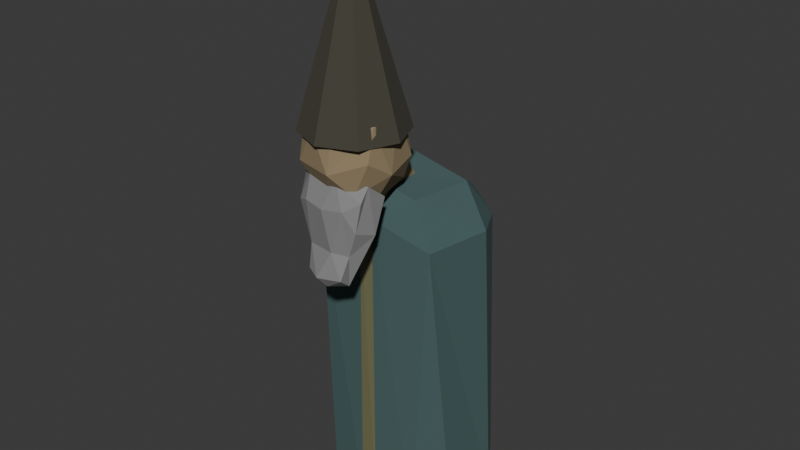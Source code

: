 # Source: alchemist2.blend  (saved by Blender 4.2.66; exported with 4.5.12 LTS)
import bpy
from mathutils import Matrix  # noqa: F401  (used for matrix-valued properties, if any)

bpy.ops.wm.read_factory_settings(use_empty=True)
scene = bpy.context.scene
scene.name = 'Scene'

# ---- collections
col_collection = bpy.data.collections.new('Collection'); scene.collection.children.link(col_collection)

# ---- materials (node trees are filled in below, after node groups)
mat_material_001 = bpy.data.materials.new('Material.001')
mat_hat = bpy.data.materials.new('hat')
mat_beard = bpy.data.materials.new('beard')
mat_robe = bpy.data.materials.new('robe')
mat_shirt = bpy.data.materials.new('shirt')

# ---- material node trees
mat_material_001.use_nodes = True; mat_material_001.node_tree.nodes.clear()
_N = mat_material_001.node_tree.nodes; _L = mat_material_001.node_tree.links
n0 = _N.new('ShaderNodeBsdfPrincipled'); n0.name = 'Principled BSDF'; n0.location = (10, 300)
n0.inputs[0].default_value = (0.2825, 0.2146, 0.1216, 1.0)
n0.inputs[2].default_value = 1.0
n1 = _N.new('ShaderNodeOutputMaterial'); n1.name = 'Material Output'; n1.location = (300, 300)
_L.new(n0.outputs[0], n1.inputs[0])
n1.is_active_output = True
mat_hat.use_nodes = True; mat_hat.node_tree.nodes.clear()
_N = mat_hat.node_tree.nodes; _L = mat_hat.node_tree.links
n0 = _N.new('ShaderNodeBsdfPrincipled'); n0.name = 'Principled BSDF'; n0.location = (10, 300)
n0.inputs[0].default_value = (0.05953, 0.05664, 0.03926, 1.0)
n0.inputs[2].default_value = 1.0
n1 = _N.new('ShaderNodeOutputMaterial'); n1.name = 'Material Output'; n1.location = (300, 300)
_L.new(n0.outputs[0], n1.inputs[0])
n1.is_active_output = True
mat_beard.use_nodes = True; mat_beard.node_tree.nodes.clear()
_N = mat_beard.node_tree.nodes; _L = mat_beard.node_tree.links
n0 = _N.new('ShaderNodeBsdfPrincipled'); n0.name = 'Principled BSDF'; n0.location = (10, 300)
n0.inputs[0].default_value = (0.2471, 0.2471, 0.2471, 1.0)
n0.inputs[2].default_value = 1.0
n1 = _N.new('ShaderNodeOutputMaterial'); n1.name = 'Material Output'; n1.location = (300, 300)
_L.new(n0.outputs[0], n1.inputs[0])
n1.is_active_output = True
mat_robe.use_nodes = True; mat_robe.node_tree.nodes.clear()
_N = mat_robe.node_tree.nodes; _L = mat_robe.node_tree.links
n0 = _N.new('ShaderNodeBsdfPrincipled'); n0.name = 'Principled BSDF'; n0.location = (10, 300)
n0.inputs[0].default_value = (0.06258, 0.117, 0.1164, 1.0)
n0.inputs[2].default_value = 1.0
n1 = _N.new('ShaderNodeOutputMaterial'); n1.name = 'Material Output'; n1.location = (300, 300)
_L.new(n0.outputs[0], n1.inputs[0])
n1.is_active_output = True
mat_shirt.use_nodes = True; mat_shirt.node_tree.nodes.clear()
_N = mat_shirt.node_tree.nodes; _L = mat_shirt.node_tree.links
n0 = _N.new('ShaderNodeBsdfPrincipled'); n0.name = 'Principled BSDF'; n0.location = (10, 300)
n0.inputs[0].default_value = (0.1773, 0.1756, 0.08891, 1.0)
n1 = _N.new('ShaderNodeOutputMaterial'); n1.name = 'Material Output'; n1.location = (300, 300)
_L.new(n0.outputs[0], n1.inputs[0])
n1.is_active_output = True

# ---- world
world_world = bpy.data.worlds.new('World'); scene.world = world_world
world_world.use_nodes = True; world_world.node_tree.nodes.clear()
_N = world_world.node_tree.nodes; _L = world_world.node_tree.links
n0 = _N.new('ShaderNodeOutputWorld'); n0.name = 'World Output'; n0.location = (300, 300)
n1 = _N.new('ShaderNodeBackground'); n1.name = 'Background'; n1.location = (10, 300)
n1.inputs[0].default_value = (0.05088, 0.05088, 0.05088, 1.0)
_L.new(n1.outputs[0], n0.inputs[0])
n0.is_active_output = True
world_world.color = (0.05088, 0.05088, 0.05088)
world_world.sun_shadow_jitter_overblur = 0.0

# ---- meshes
me_cube_001 = bpy.data.meshes.new('Cube.001')
me_cube_001.from_pydata([(-0.0984, -0.0984, 1.261), (-0.0984, -0.0984, 1.491), (-0.0984, 0.0984, 1.261), (-0.0984, 0.0984, 1.491), (-0.1128, 0.05838, 1.244), (-0.12, 3.492e-10, 1.236), (-0.1128, -0.05838, 1.244), (-0.1128, -0.1128, 1.308), (-0.12, -0.12, 1.376), (-0.1128, -0.1128, 1.444), (-0.1128, -0.05838, 1.508), (-0.12, 0.0, 1.516), (-0.1128, 0.05838, 1.508), (-0.1128, 0.1128, 1.444), (-0.12, 0.12, 1.376), (-0.1128, 0.1128, 1.308), (-0.05838, 0.1128, 1.244), (-0.05838, 0.1128, 1.508), (3.725e-09, 0.12, 1.516), (-0.05838, -0.1128, 1.244), (3.725e-09, -0.12, 1.236), (3.725e-09, -0.12, 1.516), (-0.05838, -0.1128, 1.508), (-0.1435, -0.06222, 1.304), (-0.1539, -0.06556, 1.376), (-0.1435, -0.06222, 1.449), (-0.1539, -2.095e-09, 1.3), (-0.1652, -3.842e-09, 1.376), (-0.1539, -2.91e-09, 1.453), (-0.1435, 0.06222, 1.304), (-0.1539, 0.06556, 1.376), (-0.1435, 0.06222, 1.449), (-0.06222, 0.1435, 1.304), (-0.06556, 0.1539, 1.376), (-0.06222, 0.1435, 1.449), (3.725e-09, 0.1539, 1.3), (3.725e-09, 0.1652, 1.376), (3.725e-09, 0.1539, 1.453), (3.725e-09, -0.1539, 1.3), (3.725e-09, -0.1652, 1.376), (3.725e-09, -0.1539, 1.453), (-0.06222, -0.1435, 1.304), (-0.06556, -0.1539, 1.376), (-0.06222, -0.1435, 1.449), (-0.06222, 0.06222, 1.209), (3.725e-09, 0.06556, 1.196), (-0.06556, 3.958e-09, 1.196), (-0.06222, -0.06222, 1.209), (3.725e-09, -0.06556, 1.196), (3.725e-09, 0.06556, 1.556), (-0.06222, 0.06222, 1.544), (3.725e-09, 1.164e-10, 1.569), (-0.06556, 2.328e-10, 1.556), (3.725e-09, -0.06556, 1.556), (-0.06222, -0.06222, 1.544), (0.0984, -0.0984, 1.261), (0.0984, -0.0984, 1.491), (0.0984, 0.0984, 1.261), (0.0984, 0.0984, 1.491), (0.1128, 0.05838, 1.244), (0.12, 3.492e-10, 1.236), (0.1128, -0.05838, 1.244), (0.1128, -0.1128, 1.308), (0.12, -0.12, 1.376), (0.1128, -0.1128, 1.444), (0.1128, -0.05838, 1.508), (0.12, 0.0, 1.516), (0.1128, 0.05838, 1.508), (0.1128, 0.1128, 1.444), (0.12, 0.12, 1.376), (0.1128, 0.1128, 1.308), (0.05838, 0.1128, 1.244), (0.05838, 0.1128, 1.508), (0.05838, -0.1128, 1.244), (0.05838, -0.1128, 1.508), (0.1435, -0.06222, 1.304), (0.1539, -0.06556, 1.376), (0.1435, -0.06222, 1.449), (0.1539, -2.095e-09, 1.3), (0.1652, -3.842e-09, 1.376), (0.1539, -2.91e-09, 1.453), (0.1435, 0.06222, 1.304), (0.1539, 0.06556, 1.376), (0.1435, 0.06222, 1.449), (0.06222, 0.1435, 1.304), (0.06556, 0.1539, 1.376), (0.06222, 0.1435, 1.449), (0.06222, -0.1435, 1.304), (0.06556, -0.1539, 1.376), (0.06222, -0.1435, 1.449), (0.06222, 0.06222, 1.209), (0.06556, 3.958e-09, 1.196), (0.06222, -0.06222, 1.209), (0.06222, 0.06222, 1.544), (0.06556, 2.328e-10, 1.556), (0.06222, -0.06222, 1.544), (3.725e-09, 0.0, 1.189), (-0.05838, 0.1668, 1.198), (-0.06222, 0.1975, 1.257), (3.725e-09, 0.2079, 1.253), (-0.06222, 0.1163, 1.162), (3.725e-09, 0.1196, 1.15), (0.05838, 0.1668, 1.198), (0.06222, 0.1975, 1.257), (0.06222, 0.1163, 1.162), (4.004e-09, 0.2063, 1.115), (-0.05838, 0.2059, 1.126), (-0.06222, 0.2666, 1.153), (4.004e-09, 0.2724, 1.144), (-0.06222, 0.144, 1.129), (4.004e-09, 0.1391, 1.118), (0.05838, 0.2059, 1.126), (0.06222, 0.2666, 1.153), (0.06222, 0.144, 1.129)], [], [(23, 24, 27, 26), (24, 25, 28, 27), (26, 27, 30, 29), (27, 28, 31, 30), (0, 7, 23, 6), (7, 8, 24, 23), (8, 9, 25, 24), (9, 1, 10, 25), (25, 10, 11, 28), (28, 11, 12, 31), (31, 12, 3, 13), (30, 31, 13, 14), (29, 30, 14, 15), (4, 29, 15, 2), (5, 26, 29, 4), (6, 23, 26, 5), (32, 33, 36, 35), (33, 34, 37, 36), (2, 15, 32, 16), (15, 14, 33, 32), (14, 13, 34, 33), (13, 3, 17, 34), (34, 17, 18, 37), (32, 35, 99, 98), (38, 39, 42, 41), (39, 40, 43, 42), (40, 21, 22, 43), (43, 22, 1, 9), (42, 43, 9, 8), (41, 42, 8, 7), (19, 41, 7, 0), (20, 38, 41, 19), (2, 16, 44, 4), (35, 84, 103, 99), (47, 48, 20, 19), (6, 47, 19, 0), (5, 46, 47, 6), (4, 44, 46, 5), (49, 50, 52, 51), (51, 52, 54, 53), (18, 17, 50, 49), (17, 3, 12, 50), (50, 12, 11, 52), (52, 11, 10, 54), (54, 10, 1, 22), (53, 54, 22, 21), (75, 78, 79, 76), (76, 79, 80, 77), (78, 81, 82, 79), (79, 82, 83, 80), (55, 61, 75, 62), (62, 75, 76, 63), (63, 76, 77, 64), (64, 77, 65, 56), (77, 80, 66, 65), (80, 83, 67, 66), (83, 68, 58, 67), (82, 69, 68, 83), (81, 70, 69, 82), (59, 57, 70, 81), (60, 59, 81, 78), (61, 60, 78, 75), (84, 35, 36, 85), (85, 36, 37, 86), (57, 71, 84, 70), (70, 84, 85, 69), (69, 85, 86, 68), (68, 86, 72, 58), (86, 37, 18, 72), (71, 90, 104, 102), (38, 87, 88, 39), (39, 88, 89, 40), (40, 89, 74, 21), (89, 64, 56, 74), (88, 63, 64, 89), (87, 62, 63, 88), (73, 55, 62, 87), (20, 73, 87, 38), (57, 59, 90, 71), (45, 44, 100, 101), (92, 73, 20, 48), (61, 55, 73, 92), (60, 61, 92, 91), (59, 60, 91, 90), (49, 51, 94, 93), (51, 53, 95, 94), (18, 49, 93, 72), (72, 93, 67, 58), (93, 94, 66, 67), (94, 95, 65, 66), (95, 74, 56, 65), (53, 21, 74, 95), (45, 90, 91, 96), (45, 96, 46, 44), (46, 96, 48, 47), (91, 92, 48, 96), (100, 97, 106, 109), (103, 102, 111, 112), (102, 104, 113, 111), (101, 100, 109, 110), (16, 32, 98, 97), (90, 45, 101, 104), (84, 71, 102, 103), (44, 16, 97, 100), (106, 107, 108, 105), (106, 105, 110, 109), (111, 105, 108, 112), (111, 113, 110, 105), (97, 98, 107, 106), (98, 99, 108, 107), (104, 101, 110, 113), (99, 103, 112, 108)])
_uv = me_cube_001.uv_layers.new(name='UVMap')
_uv.uv.foreach_set('vector', [0.4375, 0.0625, 0.5, 0.0625, 0.5, 0.125, 0.4375, 0.125, 0.5, 0.0625, 0.5625, 0.0625, 0.5625, 0.125, 0.5, 0.125, 0.4375, 0.125, 0.5, 0.125, 0.5, 0.1875, 0.4375, 0.1875, 0.5, 0.125, 0.5625, 0.125, 0.5625, 0.1875, 0.5, 0.1875, 0.375, 0.0, 0.4375, 0.0, 0.4375, 0.0625, 0.375, 0.0625, 0.4375, 0.0, 0.5, 0.0, 0.5, 0.0625, 0.4375, 0.0625, 0.5, 0.0, 0.5625, 0.0, 0.5625, 0.0625, 0.5, 0.0625, 0.5625, 0.0, 0.625, 0.0, 0.625, 0.0625, 0.5625, 0.0625, 0.5625, 0.0625, 0.625, 0.0625, 0.625, 0.125, 0.5625, 0.125, 0.5625, 0.125, 0.625, 0.125, 0.625, 0.1875, 0.5625, 0.1875, 0.5625, 0.1875, 0.625, 0.1875, 0.625, 0.25, 0.5625, 0.25, 0.5, 0.1875, 0.5625, 0.1875, 0.5625, 0.25, 0.5, 0.25, 0.4375, 0.1875, 0.5, 0.1875, 0.5, 0.25, 0.4375, 0.25, 0.375, 0.1875, 0.4375, 0.1875, 0.4375, 0.25, 0.375, 0.25, 0.375, 0.125, 0.4375, 0.125, 0.4375, 0.1875, 0.375, 0.1875, 0.375, 0.0625, 0.4375, 0.0625, 0.4375, 0.125, 0.375, 0.125, 0.4375, 0.3125, 0.5, 0.3125, 0.5, 0.375, 0.4375, 0.375, 0.5, 0.3125, 0.5625, 0.3125, 0.5625, 0.375, 0.5, 0.375, 0.375, 0.25, 0.4375, 0.25, 0.4375, 0.3125, 0.375, 0.3125, 0.4375, 0.25, 0.5, 0.25, 0.5, 0.3125, 0.4375, 0.3125, 0.5, 0.25, 0.5625, 0.25, 0.5625, 0.3125, 0.5, 0.3125, 0.5625, 0.25, 0.625, 0.25, 0.625, 0.3125, 0.5625, 0.3125, 0.5625, 0.3125, 0.625, 0.3125, 0.625, 0.375, 0.5625, 0.375, 0.4375, 0.3125, 0.4375, 0.375, 0.4375, 0.375, 0.4375, 0.3125, 0.4375, 0.875, 0.5, 0.875, 0.5, 0.9375, 0.4375, 0.9375, 0.5, 0.875, 0.5625, 0.875, 0.5625, 0.9375, 0.5, 0.9375, 0.5625, 0.875, 0.625, 0.875, 0.625, 0.9375, 0.5625, 0.9375, 0.5625, 0.9375, 0.625, 0.9375, 0.625, 1.0, 0.5625, 1.0, 0.5, 0.9375, 0.5625, 0.9375, 0.5625, 1.0, 0.5, 1.0, 0.4375, 0.9375, 0.5, 0.9375, 0.5, 1.0, 0.4375, 1.0, 0.375, 0.9375, 0.4375, 0.9375, 0.4375, 1.0, 0.375, 1.0, 0.375, 0.875, 0.4375, 0.875, 0.4375, 0.9375, 0.375, 0.9375, 0.125, 0.5, 0.1875, 0.5, 0.1875, 0.5625, 0.125, 0.5625, 0.4375, 0.375, 0.4375, 0.3125, 0.4375, 0.3125, 0.4375, 0.375, 0.1875, 0.6875, 0.25, 0.6875, 0.25, 0.75, 0.1875, 0.75, 0.125, 0.6875, 0.1875, 0.6875, 0.1875, 0.75, 0.125, 0.75, 0.125, 0.625, 0.1875, 0.625, 0.1875, 0.6875, 0.125, 0.6875, 0.125, 0.5625, 0.1875, 0.5625, 0.1875, 0.625, 0.125, 0.625, 0.75, 0.5625, 0.8125, 0.5625, 0.8125, 0.625, 0.75, 0.625, 0.75, 0.625, 0.8125, 0.625, 0.8125, 0.6875, 0.75, 0.6875, 0.75, 0.5, 0.8125, 0.5, 0.8125, 0.5625, 0.75, 0.5625, 0.8125, 0.5, 0.875, 0.5, 0.875, 0.5625, 0.8125, 0.5625, 0.8125, 0.5625, 0.875, 0.5625, 0.875, 0.625, 0.8125, 0.625, 0.8125, 0.625, 0.875, 0.625, 0.875, 0.6875, 0.8125, 0.6875, 0.8125, 0.6875, 0.875, 0.6875, 0.875, 0.75, 0.8125, 0.75, 0.75, 0.6875, 0.8125, 0.6875, 0.8125, 0.75, 0.75, 0.75, 0.4375, 0.0625, 0.4375, 0.125, 0.5, 0.125, 0.5, 0.0625, 0.5, 0.0625, 0.5, 0.125, 0.5625, 0.125, 0.5625, 0.0625, 0.4375, 0.125, 0.4375, 0.1875, 0.5, 0.1875, 0.5, 0.125, 0.5, 0.125, 0.5, 0.1875, 0.5625, 0.1875, 0.5625, 0.125, 0.375, 0.0, 0.375, 0.0625, 0.4375, 0.0625, 0.4375, 0.0, 0.4375, 0.0, 0.4375, 0.0625, 0.5, 0.0625, 0.5, 0.0, 0.5, 0.0, 0.5, 0.0625, 0.5625, 0.0625, 0.5625, 0.0, 0.5625, 0.0, 0.5625, 0.0625, 0.625, 0.0625, 0.625, 0.0, 0.5625, 0.0625, 0.5625, 0.125, 0.625, 0.125, 0.625, 0.0625, 0.5625, 0.125, 0.5625, 0.1875, 0.625, 0.1875, 0.625, 0.125, 0.5625, 0.1875, 0.5625, 0.25, 0.625, 0.25, 0.625, 0.1875, 0.5, 0.1875, 0.5, 0.25, 0.5625, 0.25, 0.5625, 0.1875, 0.4375, 0.1875, 0.4375, 0.25, 0.5, 0.25, 0.5, 0.1875, 0.375, 0.1875, 0.375, 0.25, 0.4375, 0.25, 0.4375, 0.1875, 0.375, 0.125, 0.375, 0.1875, 0.4375, 0.1875, 0.4375, 0.125, 0.375, 0.0625, 0.375, 0.125, 0.4375, 0.125, 0.4375, 0.0625, 0.4375, 0.3125, 0.4375, 0.375, 0.5, 0.375, 0.5, 0.3125, 0.5, 0.3125, 0.5, 0.375, 0.5625, 0.375, 0.5625, 0.3125, 0.375, 0.25, 0.375, 0.3125, 0.4375, 0.3125, 0.4375, 0.25, 0.4375, 0.25, 0.4375, 0.3125, 0.5, 0.3125, 0.5, 0.25, 0.5, 0.25, 0.5, 0.3125, 0.5625, 0.3125, 0.5625, 0.25, 0.5625, 0.25, 0.5625, 0.3125, 0.625, 0.3125, 0.625, 0.25, 0.5625, 0.3125, 0.5625, 0.375, 0.625, 0.375, 0.625, 0.3125, 0.1875, 0.5, 0.1875, 0.5625, 0.1875, 0.5625, 0.1875, 0.5, 0.4375, 0.875, 0.4375, 0.9375, 0.5, 0.9375, 0.5, 0.875, 0.5, 0.875, 0.5, 0.9375, 0.5625, 0.9375, 0.5625, 0.875, 0.5625, 0.875, 0.5625, 0.9375, 0.625, 0.9375, 0.625, 0.875, 0.5625, 0.9375, 0.5625, 1.0, 0.625, 1.0, 0.625, 0.9375, 0.5, 0.9375, 0.5, 1.0, 0.5625, 1.0, 0.5625, 0.9375, 0.4375, 0.9375, 0.4375, 1.0, 0.5, 1.0, 0.5, 0.9375, 0.375, 0.9375, 0.375, 1.0, 0.4375, 1.0, 0.4375, 0.9375, 0.375, 0.875, 0.375, 0.9375, 0.4375, 0.9375, 0.4375, 0.875, 0.125, 0.5, 0.125, 0.5625, 0.1875, 0.5625, 0.1875, 0.5, 0.25, 0.5625, 0.1875, 0.5625, 0.1875, 0.5625, 0.25, 0.5625, 0.1875, 0.6875, 0.1875, 0.75, 0.25, 0.75, 0.25, 0.6875, 0.125, 0.6875, 0.125, 0.75, 0.1875, 0.75, 0.1875, 0.6875, 0.125, 0.625, 0.125, 0.6875, 0.1875, 0.6875, 0.1875, 0.625, 0.125, 0.5625, 0.125, 0.625, 0.1875, 0.625, 0.1875, 0.5625, 0.75, 0.5625, 0.75, 0.625, 0.8125, 0.625, 0.8125, 0.5625, 0.75, 0.625, 0.75, 0.6875, 0.8125, 0.6875, 0.8125, 0.625, 0.75, 0.5, 0.75, 0.5625, 0.8125, 0.5625, 0.8125, 0.5, 0.8125, 0.5, 0.8125, 0.5625, 0.875, 0.5625, 0.875, 0.5, 0.8125, 0.5625, 0.8125, 0.625, 0.875, 0.625, 0.875, 0.5625, 0.8125, 0.625, 0.8125, 0.6875, 0.875, 0.6875, 0.875, 0.625, 0.8125, 0.6875, 0.8125, 0.75, 0.875, 0.75, 0.875, 0.6875, 0.75, 0.6875, 0.75, 0.75, 0.8125, 0.75, 0.8125, 0.6875, 0.25, 0.5625, 0.1875, 0.5625, 0.1875, 0.625, 0.0, 0.0, 0.25, 0.5625, 0.0, 0.0, 0.1875, 0.625, 0.1875, 0.5625, 0.1875, 0.625, 0.0, 0.0, 0.25, 0.6875, 0.1875, 0.6875, 0.1875, 0.625, 0.1875, 0.6875, 0.25, 0.6875, 0.0, 0.0, 0.1875, 0.5625, 0.1875, 0.5, 0.1875, 0.5, 0.1875, 0.5625, 0.4375, 0.3125, 0.375, 0.3125, 0.375, 0.3125, 0.4375, 0.3125, 0.1875, 0.5, 0.1875, 0.5625, 0.1875, 0.5625, 0.1875, 0.5, 0.25, 0.5625, 0.1875, 0.5625, 0.1875, 0.5625, 0.25, 0.5625, 0.375, 0.3125, 0.4375, 0.3125, 0.4375, 0.3125, 0.375, 0.3125, 0.1875, 0.5625, 0.25, 0.5625, 0.25, 0.5625, 0.1875, 0.5625, 0.4375, 0.3125, 0.375, 0.3125, 0.375, 0.3125, 0.4375, 0.3125, 0.1875, 0.5625, 0.1875, 0.5, 0.1875, 0.5, 0.1875, 0.5625, 0.375, 0.3125, 0.4375, 0.3125, 0.4375, 0.375, 0.375, 0.375, 0.1875, 0.5, 0.25, 0.5, 0.25, 0.5625, 0.1875, 0.5625, 0.375, 0.3125, 0.375, 0.375, 0.4375, 0.375, 0.4375, 0.3125, 0.1875, 0.5, 0.1875, 0.5625, 0.25, 0.5625, 0.25, 0.5, 0.375, 0.3125, 0.4375, 0.3125, 0.4375, 0.3125, 0.375, 0.3125, 0.4375, 0.3125, 0.4375, 0.375, 0.4375, 0.375, 0.4375, 0.3125, 0.1875, 0.5625, 0.25, 0.5625, 0.25, 0.5625, 0.1875, 0.5625, 0.4375, 0.375, 0.4375, 0.3125, 0.4375, 0.3125, 0.4375, 0.375])
me_cube_001.materials.append(mat_material_001)
me_cube_001.update()
me_cone = bpy.data.meshes.new('Cone')
me_cone.from_pydata([(0.0, 0.1771, 1.423), (0.1252, 0.1252, 1.423), (0.1771, 0.0, 1.423), (0.1252, -0.1252, 1.423), (0.0, -0.1771, 1.423), (-0.1252, -0.1252, 1.423), (-0.1771, 0.0, 1.423), (-0.1252, 0.1252, 1.423), (0.0, 0.0, 2.033)], [], [(0, 8, 1), (1, 8, 2), (2, 8, 3), (3, 8, 4), (4, 8, 5), (5, 8, 6), (0, 1, 2, 3, 4, 5, 6, 7), (6, 8, 7), (7, 8, 0)])
_uv = me_cone.uv_layers.new(name='UVMap')
_uv.uv.foreach_set('vector', [0.25, 0.49, 0.25, 0.25, 0.4197, 0.4197, 0.4197, 0.4197, 0.25, 0.25, 0.49, 0.25, 0.49, 0.25, 0.25, 0.25, 0.4197, 0.08029, 0.4197, 0.08029, 0.25, 0.25, 0.25, 0.01, 0.25, 0.01, 0.25, 0.25, 0.08029, 0.08029, 0.08029, 0.08029, 0.25, 0.25, 0.01, 0.25, 0.75, 0.49, 0.9197, 0.4197, 0.99, 0.25, 0.9197, 0.08029, 0.75, 0.01, 0.5803, 0.08029, 0.51, 0.25, 0.5803, 0.4197, 0.01, 0.25, 0.25, 0.25, 0.08029, 0.4197, 0.08029, 0.4197, 0.25, 0.25, 0.25, 0.49])
me_cone.materials.append(mat_hat)
me_cone.update()
me_cube_003 = bpy.data.meshes.new('Cube.003')
me_cube_003.from_pydata([(-0.1103, 0.02696, 0.1075), (0.1061, 0.02701, 0.1076), (-0.1183, 0.06681, 0.08637), (-0.1171, 0.01068, 0.1507), (0.1143, 0.06693, 0.08645), (0.113, 0.01069, 0.1509), (-0.06731, 0.01242, 0.08875), (-0.002185, 0.007251, 0.07601), (0.06251, 0.01261, 0.08829), (0.06236, -0.02103, 0.1478), (-0.002109, -0.03157, 0.1431), (-0.06682, -0.02112, 0.1481), (-0.07079, 0.06761, 0.04905), (-0.002227, 0.06764, 0.03312), (0.06617, 0.06762, 0.04886), (-0.06979, 0.009148, -0.1099), (-0.06773, -0.008834, -0.09233), (-0.06432, -0.02945, -0.07178), (0.07188, -0.008844, -0.09234), (0.07392, 0.009116, -0.1099), (0.06855, -0.02948, -0.07184), (0.06944, 0.04926, -0.06548), (0.1116, 0.0291, -0.02977), (0.1137, 0.03748, 0.03054), (0.04102, -0.04184, -0.06902), (0.002049, -0.04923, -0.07315), (-0.03692, -0.04183, -0.06901), (-0.04351, 0.02119, -0.1285), (0.00209, 0.01656, -0.1377), (0.04746, 0.02111, -0.128), (-0.05622, -0.01499, -0.1671), (-0.05235, -0.035, -0.1632), (-0.06069, -0.04827, -0.1404), (0.05642, -0.035, -0.1632), (0.06029, -0.01499, -0.1671), (0.06477, -0.04827, -0.1404), (-0.02967, -0.04072, -0.173), (0.002039, -0.04344, -0.178), (0.03375, -0.04072, -0.173), (0.03679, -0.06365, -0.1456), (0.002039, -0.06846, -0.1491), (-0.03271, -0.06365, -0.1456), (-0.02754, -0.01613, -0.182), (0.002039, -0.0179, -0.1863), (0.03162, -0.01613, -0.182), (0.07295, 0.05769, 0.0003527), (-0.1147, 0.03664, 0.03085), (-0.1097, 0.02783, -0.03), (-0.09989, -0.005208, -0.01353), (-0.1035, -9.453e-05, 0.04681), (-0.07544, 0.0567, -6.425e-05), (-0.06958, 0.04889, -0.06532), (-0.1082, -0.02091, 0.09165), (-0.0935, -0.03241, 0.00805), (-0.05325, -0.04887, 0.01189), (-0.06081, -0.04559, 0.08418), (-0.000714, -0.05309, 0.07859), (0.0005094, -0.05566, 0.007018), (0.05445, -0.0487, 0.01192), (0.05948, -0.04531, 0.08404), (-0.00145, 0.06209, -0.01271), (2.814e-05, 0.04816, -0.08192), (0.1026, 0.0006691, 0.04658), (0.1013, -0.004363, -0.01319), (0.1069, -0.02058, 0.09136), (0.09606, -0.03198, 0.008849)], [], [(1, 8, 9, 5), (6, 0, 3, 11), (7, 6, 11, 10), (8, 7, 10, 9), (14, 8, 1, 4), (13, 7, 8, 14), (12, 6, 7, 13), (2, 0, 6, 12), (15, 27, 42, 30), (16, 15, 30, 31), (29, 19, 34, 44), (20, 24, 39, 35), (18, 20, 35, 33), (28, 29, 44, 43), (25, 26, 41, 40), (19, 18, 33, 34), (21, 22, 19, 29), (48, 47, 15, 16), (47, 51, 27, 15), (54, 53, 17, 26), (53, 48, 16, 17), (58, 57, 25, 24), (51, 61, 28, 27), (22, 63, 18, 19), (57, 54, 26, 25), (61, 21, 29, 28), (63, 65, 20, 18), (65, 58, 24, 20), (33, 35, 39, 38), (36, 41, 32, 31), (37, 40, 41, 36), (38, 39, 40, 37), (44, 34, 33, 38), (43, 44, 38, 37), (42, 43, 37, 36), (30, 42, 36, 31), (26, 17, 32, 41), (17, 16, 31, 32), (24, 25, 40, 39), (27, 28, 43, 42), (5, 9, 59, 64), (64, 59, 58, 65), (1, 5, 64, 62), (62, 64, 65, 63), (13, 14, 45, 60), (60, 45, 21, 61), (10, 11, 55, 56), (56, 55, 54, 57), (4, 1, 62, 23), (23, 62, 63, 22), (12, 13, 60, 50), (50, 60, 61, 51), (9, 10, 56, 59), (59, 56, 57, 58), (3, 0, 49, 52), (52, 49, 48, 53), (11, 3, 52, 55), (55, 52, 53, 54), (2, 12, 50, 46), (46, 50, 51, 47), (0, 2, 46, 49), (49, 46, 47, 48), (14, 4, 23, 45), (45, 23, 22, 21)])
_uv = me_cube_003.uv_layers.new(name='UVMap')
_uv.uv.foreach_set('vector', [0.375, 0.75, 0.375, 0.8125, 0.4375, 0.8125, 0.4375, 0.75, 0.375, 0.9375, 0.375, 1.0, 0.4375, 1.0, 0.4375, 0.9375, 0.375, 0.875, 0.375, 0.9375, 0.4375, 0.9375, 0.4375, 0.875, 0.375, 0.8125, 0.375, 0.875, 0.4375, 0.875, 0.4375, 0.8125, 0.3125, 0.6875, 0.3125, 0.75, 0.375, 0.75, 0.375, 0.6875, 0.25, 0.6875, 0.25, 0.75, 0.3125, 0.75, 0.3125, 0.6875, 0.1875, 0.6875, 0.1875, 0.75, 0.25, 0.75, 0.25, 0.6875, 0.125, 0.6875, 0.125, 0.75, 0.1875, 0.75, 0.1875, 0.6875, 0.125, 0.6875, 0.1875, 0.6875, 0.1875, 0.6875, 0.125, 0.6875, 0.125, 0.75, 0.125, 0.6875, 0.125, 0.6875, 0.125, 0.75, 0.3125, 0.6875, 0.375, 0.6875, 0.375, 0.6875, 0.3125, 0.6875, 0.4375, 0.75, 0.4375, 0.8125, 0.4375, 0.8125, 0.4375, 0.75, 0.375, 0.75, 0.4375, 0.75, 0.4375, 0.75, 0.375, 0.75, 0.25, 0.6875, 0.3125, 0.6875, 0.3125, 0.6875, 0.25, 0.6875, 0.4375, 0.875, 0.4375, 0.9375, 0.4375, 0.9375, 0.4375, 0.875, 0.375, 0.6875, 0.375, 0.75, 0.375, 0.75, 0.375, 0.6875, 0.3125, 0.6875, 0.375, 0.6875, 0.375, 0.6875, 0.3125, 0.6875, 0.125, 0.75, 0.125, 0.6875, 0.125, 0.6875, 0.125, 0.75, 0.125, 0.6875, 0.1875, 0.6875, 0.1875, 0.6875, 0.125, 0.6875, 0.4375, 0.9375, 0.4375, 1.0, 0.4375, 1.0, 0.4375, 0.9375, 0.4375, 1.0, 0.375, 1.0, 0.375, 1.0, 0.4375, 1.0, 0.4375, 0.8125, 0.4375, 0.875, 0.4375, 0.875, 0.4375, 0.8125, 0.1875, 0.6875, 0.25, 0.6875, 0.25, 0.6875, 0.1875, 0.6875, 0.375, 0.6875, 0.375, 0.75, 0.375, 0.75, 0.375, 0.6875, 0.4375, 0.875, 0.4375, 0.9375, 0.4375, 0.9375, 0.4375, 0.875, 0.25, 0.6875, 0.3125, 0.6875, 0.3125, 0.6875, 0.25, 0.6875, 0.375, 0.75, 0.4375, 0.75, 0.4375, 0.75, 0.375, 0.75, 0.4375, 0.75, 0.4375, 0.8125, 0.4375, 0.8125, 0.4375, 0.75, 0.375, 0.75, 0.4375, 0.75, 0.4375, 0.8125, 0.375, 0.8125, 0.375, 0.9375, 0.4375, 0.9375, 0.4375, 1.0, 0.375, 1.0, 0.375, 0.875, 0.4375, 0.875, 0.4375, 0.9375, 0.375, 0.9375, 0.375, 0.8125, 0.4375, 0.8125, 0.4375, 0.875, 0.375, 0.875, 0.3125, 0.6875, 0.375, 0.6875, 0.375, 0.75, 0.3125, 0.75, 0.25, 0.6875, 0.3125, 0.6875, 0.3125, 0.75, 0.25, 0.75, 0.1875, 0.6875, 0.25, 0.6875, 0.25, 0.75, 0.1875, 0.75, 0.125, 0.6875, 0.1875, 0.6875, 0.1875, 0.75, 0.125, 0.75, 0.4375, 0.9375, 0.4375, 1.0, 0.4375, 1.0, 0.4375, 0.9375, 0.4375, 1.0, 0.375, 1.0, 0.375, 1.0, 0.4375, 1.0, 0.4375, 0.8125, 0.4375, 0.875, 0.4375, 0.875, 0.4375, 0.8125, 0.1875, 0.6875, 0.25, 0.6875, 0.25, 0.6875, 0.1875, 0.6875, 0.4375, 0.75, 0.4375, 0.8125, 0.4375, 0.8125, 0.4375, 0.75, 0.4375, 0.75, 0.4375, 0.8125, 0.4375, 0.8125, 0.4375, 0.75, 0.375, 0.75, 0.4375, 0.75, 0.4375, 0.75, 0.375, 0.75, 0.375, 0.75, 0.4375, 0.75, 0.4375, 0.75, 0.375, 0.75, 0.25, 0.6875, 0.3125, 0.6875, 0.3125, 0.6875, 0.25, 0.6875, 0.25, 0.6875, 0.3125, 0.6875, 0.3125, 0.6875, 0.25, 0.6875, 0.4375, 0.875, 0.4375, 0.9375, 0.4375, 0.9375, 0.4375, 0.875, 0.4375, 0.875, 0.4375, 0.9375, 0.4375, 0.9375, 0.4375, 0.875, 0.375, 0.6875, 0.375, 0.75, 0.375, 0.75, 0.375, 0.6875, 0.375, 0.6875, 0.375, 0.75, 0.375, 0.75, 0.375, 0.6875, 0.1875, 0.6875, 0.25, 0.6875, 0.25, 0.6875, 0.1875, 0.6875, 0.1875, 0.6875, 0.25, 0.6875, 0.25, 0.6875, 0.1875, 0.6875, 0.4375, 0.8125, 0.4375, 0.875, 0.4375, 0.875, 0.4375, 0.8125, 0.4375, 0.8125, 0.4375, 0.875, 0.4375, 0.875, 0.4375, 0.8125, 0.4375, 1.0, 0.375, 1.0, 0.375, 1.0, 0.4375, 1.0, 0.4375, 1.0, 0.375, 1.0, 0.375, 1.0, 0.4375, 1.0, 0.4375, 0.9375, 0.4375, 1.0, 0.4375, 1.0, 0.4375, 0.9375, 0.4375, 0.9375, 0.4375, 1.0, 0.4375, 1.0, 0.4375, 0.9375, 0.125, 0.6875, 0.1875, 0.6875, 0.1875, 0.6875, 0.125, 0.6875, 0.125, 0.6875, 0.1875, 0.6875, 0.1875, 0.6875, 0.125, 0.6875, 0.125, 0.75, 0.125, 0.6875, 0.125, 0.6875, 0.125, 0.75, 0.125, 0.75, 0.125, 0.6875, 0.125, 0.6875, 0.125, 0.75, 0.3125, 0.6875, 0.375, 0.6875, 0.375, 0.6875, 0.3125, 0.6875, 0.3125, 0.6875, 0.375, 0.6875, 0.375, 0.6875, 0.3125, 0.6875])
me_cube_003.materials.append(mat_beard)
me_cube_003.update()
me_cube_004 = bpy.data.meshes.new('Cube.004')
me_cube_004.from_pydata([(-0.1647, 0.05482, 1.103), (-0.1647, 0.3434, 1.179), (0.1647, 0.05482, 1.103), (0.1647, 0.3434, 1.179), (-0.2053, 0.05712, 0.9455), (-0.1894, 0.05513, 1.035), (-0.1894, 0.09175, 1.143), (-0.2017, 0.1746, 1.177), (-0.1894, 0.2729, 1.188), (-0.1894, 0.3963, 1.123), (-0.2053, 0.4433, 1.037), (-0.09808, 0.3617, 1.209), (1.337e-09, 0.3709, 1.224), (0.09808, 0.3617, 1.209), (0.1894, 0.3963, 1.123), (0.2053, 0.4433, 1.037), (0.1894, 0.2729, 1.188), (0.2017, 0.1746, 1.177), (0.1894, 0.09175, 1.143), (0.1894, 0.05513, 1.035), (0.2053, 0.05712, 0.9455), (0.09808, 0.04816, 1.122), (-0.09808, 0.04816, 1.122), (-0.2635, 0.1324, 0.9634), (-0.2432, 0.1098, 1.062), (-0.2624, 0.2088, 1.092), (-0.2432, 0.3129, 1.111), (-0.1143, 0.5, 1.051), (-0.1055, 0.4469, 1.142), (2.213e-09, 0.5203, 1.055), (3.713e-12, 0.4642, 1.153), (0.1143, 0.5, 1.051), (0.1055, 0.4469, 1.142), (0.2635, 0.3548, 1.016), (0.2432, 0.3129, 1.111), (0.2844, 0.2436, 0.9897), (0.2624, 0.2088, 1.092), (0.2635, 0.1324, 0.9634), (0.2432, 0.1098, 1.062), (0.1143, 0.04425, 0.9347), (0.1055, 0.03974, 1.03), (-0.1143, 0.04425, 0.9347), (-0.1055, 0.03974, 1.03), (0.1055, 0.2572, 1.241), (2.043e-09, 0.259, 1.262), (-0.1055, 0.2572, 1.241), (0.1118, 0.1507, 1.236), (-4.462e-09, 0.1462, 1.258), (-0.1118, 0.1507, 1.236), (0.1055, 0.07449, 1.193), (-8.492e-09, 0.07074, 1.21), (-0.1055, 0.07449, 1.193), (-0.2844, 0.2436, 0.9897), (-0.2635, 0.3548, 1.016), (-0.1785, 0.1121, 5.96e-08), (-0.1785, 0.4944, 0.0), (0.1785, 0.1121, 5.96e-08), (0.1785, 0.4944, 0.0), (-0.2053, 0.4182, 0.0), (-0.2186, 0.2995, 0.0), (-0.2053, 0.1799, 5.96e-08), (-0.2053, 0.08672, 5.96e-08), (-0.2053, 0.5218, 5.96e-08), (0.1063, 0.5206, -5.96e-08), (1.449e-09, 0.5336, 0.0), (-0.1063, 0.5206, -5.96e-08), (0.2053, 0.5218, 5.96e-08), (0.2053, 0.1799, 5.96e-08), (0.2186, 0.2995, 0.0), (0.2053, 0.4182, 0.0), (0.2053, 0.08672, 5.96e-08), (-0.1063, 0.09592, 5.96e-08), (-3.292e-12, 0.0939, 0.0), (0.1063, 0.09592, 5.96e-08), (-0.2635, 0.1816, 5.96e-08), (-0.1143, 0.5785, -5.96e-08), (2.213e-09, 0.5988, 5.96e-08), (0.1143, 0.5785, -5.96e-08), (0.2635, 0.431, 0.0), (0.2844, 0.3101, 0.0), (0.2635, 0.1816, 5.96e-08), (0.1143, 0.04192, 5.96e-08), (-0.1143, 0.04192, 5.96e-08), (-0.1143, 0.4205, 0.0), (-1.469e-09, 0.4253, 0.0), (0.1143, 0.4205, 0.0), (-0.1212, 0.2848, 5.96e-08), (7.465e-09, 0.2799, -5.96e-08), (0.1212, 0.2848, 5.96e-08), (-0.1143, 0.1722, -5.96e-08), (7.184e-09, 0.1728, 0.0), (0.1143, 0.1722, -5.96e-08), (-0.2844, 0.3101, 0.0), (-0.2635, 0.431, 0.0), (-0.02974, 0.04827, 1.128), (0.02974, 0.04827, 1.128), (-4.779e-09, 0.05641, 1.159), (-0.02974, 0.03773, 0.9345), (0.02974, 0.03773, 0.9345), (0.02974, 0.0377, 1.031), (-0.02974, 0.0377, 1.031), (0.02966, 0.03335, 1.788e-07), (-0.02966, 0.03335, 1.788e-07), (-4.779e-09, 0.0719, 1.162), (-0.02974, 0.06376, 1.131), (0.02974, 0.06376, 1.131), (0.02966, 0.04884, 1.192e-07), (-0.02966, 0.04884, 1.192e-07), (-0.02974, 0.05322, 0.9376), (0.02974, 0.05322, 0.9376), (0.02974, 0.05325, 1.034), (-0.02974, 0.05325, 1.034), (0.1143, 0.5087, 0.9338), (0.1143, 0.5174, 0.8171), (0.1143, 0.5262, 0.7004), (0.1143, 0.5349, 0.5836), (0.1143, 0.5436, 0.4669), (0.1143, 0.5523, 0.3502), (0.1143, 0.5611, 0.2335), (0.1143, 0.5698, 0.1167), (0.2053, 0.06041, 0.8405), (0.2053, 0.0637, 0.7354), (0.2053, 0.06699, 0.6303), (0.2053, 0.07028, 0.5253), (0.2053, 0.07356, 0.4202), (0.2053, 0.07685, 0.3152), (0.2053, 0.08014, 0.2101), (0.2053, 0.08343, 0.1051), (0.1143, 0.04218, 0.1039), (0.1143, 0.04244, 0.2077), (0.1143, 0.04269, 0.3116), (0.1143, 0.04295, 0.4154), (0.1143, 0.04321, 0.5193), (0.1143, 0.04347, 0.6231), (0.1143, 0.04373, 0.727), (0.1143, 0.04399, 0.8308), (-0.2053, 0.452, 0.9219), (-0.2053, 0.4608, 0.8066), (-0.2053, 0.4695, 0.6914), (-0.2053, 0.4782, 0.5762), (-0.2053, 0.4869, 0.4609), (-0.2053, 0.4956, 0.3457), (-0.2053, 0.5044, 0.2305), (-0.2053, 0.5131, 0.1152), (0.2053, 0.5131, 0.1152), (0.2053, 0.5044, 0.2305), (0.2053, 0.4956, 0.3457), (0.2053, 0.4869, 0.4609), (0.2053, 0.4782, 0.5762), (0.2053, 0.4695, 0.6914), (0.2053, 0.4608, 0.8066), (0.2053, 0.452, 0.9219), (0.2635, 0.3633, 0.9032), (0.2635, 0.3717, 0.7903), (0.2635, 0.3802, 0.6774), (0.2635, 0.3887, 0.5645), (0.2635, 0.3971, 0.4516), (0.2635, 0.4056, 0.3387), (0.2635, 0.4141, 0.2258), (0.2635, 0.4226, 0.1129), (-0.2635, 0.3633, 0.9032), (-0.2635, 0.3717, 0.7903), (-0.2635, 0.3802, 0.6774), (-0.2635, 0.3887, 0.5645), (-0.2635, 0.3971, 0.4516), (-0.2635, 0.4056, 0.3387), (-0.2635, 0.4141, 0.2258), (-0.2635, 0.4226, 0.1129), (-0.2635, 0.1761, 0.107), (-0.2635, 0.1707, 0.2141), (-0.2635, 0.1652, 0.3211), (-0.2635, 0.1597, 0.4282), (-0.2635, 0.1543, 0.5352), (-0.2635, 0.1488, 0.6422), (-0.2635, 0.1433, 0.7493), (-0.2635, 0.1379, 0.8563), (-0.2844, 0.251, 0.8798), (-0.2844, 0.2584, 0.7698), (-0.2844, 0.2658, 0.6598), (-0.2844, 0.2732, 0.5499), (-0.2844, 0.2806, 0.4399), (-0.2844, 0.2879, 0.3299), (-0.2844, 0.2953, 0.2199), (-0.2844, 0.3027, 0.11), (0.2844, 0.3027, 0.11), (0.2844, 0.2953, 0.2199), (0.2844, 0.2879, 0.3299), (0.2844, 0.2806, 0.4399), (0.2844, 0.2732, 0.5499), (0.2844, 0.2658, 0.6598), (0.2844, 0.2584, 0.7698), (0.2844, 0.251, 0.8798), (0.2635, 0.1379, 0.8563), (0.2635, 0.1433, 0.7493), (0.2635, 0.1488, 0.6422), (0.2635, 0.1543, 0.5352), (0.2635, 0.1597, 0.4282), (0.2635, 0.1652, 0.3211), (0.2635, 0.1707, 0.2141), (0.2635, 0.1761, 0.107), (-0.1143, 0.5698, 0.1167), (-0.1143, 0.5611, 0.2335), (-0.1143, 0.5523, 0.3502), (-0.1143, 0.5436, 0.4669), (-0.1143, 0.5349, 0.5836), (-0.1143, 0.5262, 0.7004), (-0.1143, 0.5174, 0.8171), (-0.1143, 0.5087, 0.9338), (2.213e-09, 0.529, 0.9381), (2.213e-09, 0.5378, 0.8208), (2.213e-09, 0.5465, 0.7036), (2.213e-09, 0.5552, 0.5863), (2.213e-09, 0.5639, 0.4691), (2.213e-09, 0.5726, 0.3518), (2.213e-09, 0.5814, 0.2345), (2.213e-09, 0.5901, 0.1173), (-0.1143, 0.04218, 0.1039), (-0.1143, 0.04244, 0.2077), (-0.1143, 0.04269, 0.3116), (-0.1143, 0.04295, 0.4154), (-0.1143, 0.04321, 0.5193), (-0.1143, 0.04347, 0.6231), (-0.1143, 0.04373, 0.727), (-0.1143, 0.04399, 0.8308), (-0.2053, 0.06041, 0.8405), (-0.2053, 0.0637, 0.7354), (-0.2053, 0.06699, 0.6303), (-0.2053, 0.07028, 0.5253), (-0.2053, 0.07356, 0.4202), (-0.2053, 0.07685, 0.3152), (-0.2053, 0.08014, 0.2101), (-0.2053, 0.08343, 0.1051), (-0.02973, 0.03725, 0.8307), (-0.02972, 0.03676, 0.7269), (-0.02971, 0.03627, 0.623), (-0.0297, 0.03579, 0.5192), (-0.0297, 0.0353, 0.4154), (-0.02969, 0.03481, 0.3115), (-0.02968, 0.03433, 0.2077), (-0.02967, 0.03384, 0.1038), (0.02967, 0.03384, 0.1038), (0.02968, 0.03433, 0.2077), (0.02969, 0.03481, 0.3115), (0.0297, 0.0353, 0.4154), (0.0297, 0.03579, 0.5192), (0.02971, 0.03627, 0.623), (0.02972, 0.03676, 0.7269), (0.02973, 0.03725, 0.8307), (-0.02973, 0.05273, 0.8334), (-0.02972, 0.05225, 0.7292), (-0.02971, 0.05176, 0.625), (-0.0297, 0.05127, 0.5209), (-0.0297, 0.05079, 0.4167), (-0.02969, 0.0503, 0.3125), (-0.02968, 0.04981, 0.2083), (-0.02967, 0.04933, 0.1042), (0.02967, 0.04933, 0.1042), (0.02968, 0.04981, 0.2083), (0.02969, 0.0503, 0.3125), (0.0297, 0.05079, 0.4167), (0.0297, 0.05127, 0.5209), (0.02971, 0.05176, 0.625), (0.02972, 0.05225, 0.7292), (0.02973, 0.05273, 0.8334)], [], [(23, 24, 25, 52), (52, 25, 26, 53), (4, 5, 24, 23), (5, 0, 6, 24), (24, 6, 7, 25), (25, 7, 8, 26), (26, 8, 1, 9), (53, 26, 9, 10), (27, 28, 30, 29), (29, 30, 32, 31), (10, 9, 28, 27), (9, 1, 11, 28), (28, 11, 12, 30), (30, 12, 13, 32), (32, 13, 3, 14), (31, 32, 14, 15), (33, 34, 36, 35), (35, 36, 38, 37), (15, 14, 34, 33), (14, 3, 16, 34), (34, 16, 17, 36), (36, 17, 18, 38), (38, 18, 2, 19), (37, 38, 19, 20), (97, 100, 42, 41), (20, 19, 40, 39), (19, 2, 21, 40), (50, 51, 22, 94, 96), (40, 21, 95, 99), (42, 22, 0, 5), (41, 42, 5, 4), (127, 128, 81, 70), (119, 144, 66, 77), (159, 184, 79, 78), (143, 200, 75, 62), (39, 40, 99, 98), (215, 119, 77, 76), (199, 127, 70, 80), (239, 216, 82, 102), (167, 143, 62, 93), (144, 159, 78, 66), (183, 167, 93, 92), (231, 168, 74, 61), (168, 183, 92, 74), (184, 199, 80, 79), (200, 215, 76, 75), (216, 231, 61, 82), (43, 44, 47, 46), (44, 45, 48, 47), (46, 47, 50, 49), (47, 48, 51, 50), (3, 13, 43, 16), (13, 12, 44, 43), (12, 11, 45, 44), (11, 1, 8, 45), (45, 8, 7, 48), (48, 7, 6, 51), (51, 6, 0, 22), (128, 240, 101, 81), (100, 94, 22, 42), (18, 49, 21, 2), (17, 46, 49, 18), (16, 43, 46, 17), (54, 61, 74, 60), (58, 93, 62, 55), (59, 92, 93, 58), (60, 74, 92, 59), (55, 62, 75, 65), (63, 77, 66, 57), (64, 76, 77, 63), (65, 75, 76, 64), (57, 66, 78, 69), (67, 80, 70, 56), (68, 79, 80, 67), (69, 78, 79, 68), (56, 70, 81, 73), (71, 82, 61, 54), (83, 84, 87, 86), (84, 85, 88, 87), (86, 87, 90, 89), (87, 88, 91, 90), (55, 65, 83, 58), (65, 64, 84, 83), (64, 63, 85, 84), (63, 57, 69, 85), (85, 69, 68, 88), (88, 68, 67, 91), (91, 67, 56, 73), (90, 91, 73, 72), (89, 90, 72, 71), (60, 89, 71, 54), (59, 86, 89, 60), (58, 83, 86, 59), (94, 100, 111, 104), (247, 98, 109, 263), (100, 97, 108, 111), (95, 96, 103, 105), (49, 50, 96, 95, 21), (104, 105, 103), (82, 71, 107, 102), (109, 110, 111, 108), (104, 111, 110, 105), (255, 107, 106, 256), (96, 94, 104, 103), (98, 99, 110, 109), (99, 95, 105, 110), (239, 102, 107, 255), (72, 107, 71), (106, 107, 72), (73, 106, 72), (81, 101, 106, 73), (97, 232, 248, 108), (232, 233, 249, 248), (233, 234, 250, 249), (234, 235, 251, 250), (235, 236, 252, 251), (236, 237, 253, 252), (237, 238, 254, 253), (238, 239, 255, 254), (108, 248, 263, 109), (248, 249, 262, 263), (249, 250, 261, 262), (250, 251, 260, 261), (251, 252, 259, 260), (252, 253, 258, 259), (253, 254, 257, 258), (254, 255, 256, 257), (101, 240, 256, 106), (240, 241, 257, 256), (241, 242, 258, 257), (242, 243, 259, 258), (243, 244, 260, 259), (244, 245, 261, 260), (245, 246, 262, 261), (246, 247, 263, 262), (39, 98, 247, 135), (135, 247, 246, 134), (134, 246, 245, 133), (133, 245, 244, 132), (132, 244, 243, 131), (131, 243, 242, 130), (130, 242, 241, 129), (129, 241, 240, 128), (41, 4, 224, 223), (223, 224, 225, 222), (222, 225, 226, 221), (221, 226, 227, 220), (220, 227, 228, 219), (219, 228, 229, 218), (218, 229, 230, 217), (217, 230, 231, 216), (27, 29, 208, 207), (207, 208, 209, 206), (206, 209, 210, 205), (205, 210, 211, 204), (204, 211, 212, 203), (203, 212, 213, 202), (202, 213, 214, 201), (201, 214, 215, 200), (35, 37, 192, 191), (191, 192, 193, 190), (190, 193, 194, 189), (189, 194, 195, 188), (188, 195, 196, 187), (187, 196, 197, 186), (186, 197, 198, 185), (185, 198, 199, 184), (23, 52, 176, 175), (175, 176, 177, 174), (174, 177, 178, 173), (173, 178, 179, 172), (172, 179, 180, 171), (171, 180, 181, 170), (170, 181, 182, 169), (169, 182, 183, 168), (4, 23, 175, 224), (224, 175, 174, 225), (225, 174, 173, 226), (226, 173, 172, 227), (227, 172, 171, 228), (228, 171, 170, 229), (229, 170, 169, 230), (230, 169, 168, 231), (52, 53, 160, 176), (176, 160, 161, 177), (177, 161, 162, 178), (178, 162, 163, 179), (179, 163, 164, 180), (180, 164, 165, 181), (181, 165, 166, 182), (182, 166, 167, 183), (15, 33, 152, 151), (151, 152, 153, 150), (150, 153, 154, 149), (149, 154, 155, 148), (148, 155, 156, 147), (147, 156, 157, 146), (146, 157, 158, 145), (145, 158, 159, 144), (53, 10, 136, 160), (160, 136, 137, 161), (161, 137, 138, 162), (162, 138, 139, 163), (163, 139, 140, 164), (164, 140, 141, 165), (165, 141, 142, 166), (166, 142, 143, 167), (97, 41, 223, 232), (232, 223, 222, 233), (233, 222, 221, 234), (234, 221, 220, 235), (235, 220, 219, 236), (236, 219, 218, 237), (237, 218, 217, 238), (238, 217, 216, 239), (37, 20, 120, 192), (192, 120, 121, 193), (193, 121, 122, 194), (194, 122, 123, 195), (195, 123, 124, 196), (196, 124, 125, 197), (197, 125, 126, 198), (198, 126, 127, 199), (29, 31, 112, 208), (208, 112, 113, 209), (209, 113, 114, 210), (210, 114, 115, 211), (211, 115, 116, 212), (212, 116, 117, 213), (213, 117, 118, 214), (214, 118, 119, 215), (10, 27, 207, 136), (136, 207, 206, 137), (137, 206, 205, 138), (138, 205, 204, 139), (139, 204, 203, 140), (140, 203, 202, 141), (141, 202, 201, 142), (142, 201, 200, 143), (33, 35, 191, 152), (152, 191, 190, 153), (153, 190, 189, 154), (154, 189, 188, 155), (155, 188, 187, 156), (156, 187, 186, 157), (157, 186, 185, 158), (158, 185, 184, 159), (31, 15, 151, 112), (112, 151, 150, 113), (113, 150, 149, 114), (114, 149, 148, 115), (115, 148, 147, 116), (116, 147, 146, 117), (117, 146, 145, 118), (118, 145, 144, 119), (20, 39, 135, 120), (120, 135, 134, 121), (121, 134, 133, 122), (122, 133, 132, 123), (123, 132, 131, 124), (124, 131, 130, 125), (125, 130, 129, 126), (126, 129, 128, 127)])
me_cube_004.polygons.foreach_set('material_index', [0, 0, 0, 0, 0, 0, 0, 0, 0, 0, 0, 0, 0, 0, 0, 0, 0, 0, 0, 0, 0, 0, 0, 0, 0, 0, 0, 0, 0, 0, 0, 0, 0, 0, 0, 0, 0, 0, 0, 0, 0, 0, 0, 0, 0, 0, 0, 0, 0, 0, 0, 0, 0, 0, 0, 0, 0, 0, 0, 0, 0, 0, 0, 0, 0, 0, 0, 0, 0, 0, 0, 0, 0, 0, 0, 0, 0, 0, 0, 0, 0, 0, 0, 0, 0, 0, 0, 0, 0, 0, 0, 0, 0, 0, 0, 0, 0, 0, 1, 0, 1, 1, 1, 0, 0, 0, 0, 0, 0, 0, 0, 0, 0, 0, 0, 0, 0, 0, 0, 1, 1, 1, 1, 1, 1, 1, 1, 0, 0, 0, 0, 0, 0, 0, 0, 0, 0, 0, 0, 0, 0, 0, 0, 0, 0, 0, 0, 0, 0, 0, 0, 0, 0, 0, 0, 0, 0, 0, 0, 0, 0, 0, 0, 0, 0, 0, 0, 0, 0, 0, 0, 0, 0, 0, 0, 0, 0, 0, 0, 0, 0, 0, 0, 0, 0, 0, 0, 0, 0, 0, 0, 0, 0, 0, 0, 0, 0, 0, 0, 0, 0, 0, 0, 0, 0, 0, 0, 0, 0, 0, 0, 0, 0, 0, 0, 0, 0, 0, 0, 0, 0, 0, 0, 0, 0, 0, 0, 0, 0, 0, 0, 0, 0, 0, 0, 0, 0, 0, 0, 0, 0, 0, 0, 0, 0, 0, 0, 0, 0, 0, 0, 0, 0, 0, 0, 0, 0, 0, 0, 0, 0, 0, 0])
_uv = me_cube_004.uv_layers.new(name='UVMap')
_uv.uv.foreach_set('vector', [0.4375, 0.0625, 0.5625, 0.0625, 0.5625, 0.125, 0.4375, 0.125, 0.4375, 0.125, 0.5625, 0.125, 0.5625, 0.1875, 0.4375, 0.1875, 0.4375, 0.0, 0.5625, 0.0, 0.5625, 0.0625, 0.4375, 0.0625, 0.5625, 0.0, 0.625, 0.0, 0.625, 0.0625, 0.5625, 0.0625, 0.5625, 0.0625, 0.625, 0.0625, 0.625, 0.125, 0.5625, 0.125, 0.5625, 0.125, 0.625, 0.125, 0.625, 0.1875, 0.5625, 0.1875, 0.5625, 0.1875, 0.625, 0.1875, 0.625, 0.25, 0.5625, 0.25, 0.4375, 0.1875, 0.5625, 0.1875, 0.5625, 0.25, 0.4375, 0.25, 0.4375, 0.3125, 0.5625, 0.3125, 0.5625, 0.375, 0.4375, 0.375, 0.4375, 0.375, 0.5625, 0.375, 0.5625, 0.4375, 0.4375, 0.4375, 0.4375, 0.25, 0.5625, 0.25, 0.5625, 0.3125, 0.4375, 0.3125, 0.5625, 0.25, 0.625, 0.25, 0.625, 0.3125, 0.5625, 0.3125, 0.5625, 0.3125, 0.625, 0.3125, 0.625, 0.375, 0.5625, 0.375, 0.5625, 0.375, 0.625, 0.375, 0.625, 0.4375, 0.5625, 0.4375, 0.5625, 0.4375, 0.625, 0.4375, 0.625, 0.5, 0.5625, 0.5, 0.4375, 0.4375, 0.5625, 0.4375, 0.5625, 0.5, 0.4375, 0.5, 0.4375, 0.5625, 0.5625, 0.5625, 0.5625, 0.625, 0.4375, 0.625, 0.4375, 0.625, 0.5625, 0.625, 0.5625, 0.6875, 0.4375, 0.6875, 0.4375, 0.5, 0.5625, 0.5, 0.5625, 0.5625, 0.4375, 0.5625, 0.5625, 0.5, 0.625, 0.5, 0.625, 0.5625, 0.5625, 0.5625, 0.5625, 0.5625, 0.625, 0.5625, 0.625, 0.625, 0.5625, 0.625, 0.5625, 0.625, 0.625, 0.625, 0.625, 0.6875, 0.5625, 0.6875, 0.5625, 0.6875, 0.625, 0.6875, 0.625, 0.75, 0.5625, 0.75, 0.4375, 0.6875, 0.5625, 0.6875, 0.5625, 0.75, 0.4375, 0.75, 0.4375, 0.8913, 0.5625, 0.8926, 0.5625, 0.9375, 0.4375, 0.9375, 0.4375, 0.75, 0.5625, 0.75, 0.5625, 0.8125, 0.4375, 0.8125, 0.5625, 0.75, 0.625, 0.75, 0.625, 0.8125, 0.5625, 0.8125, 0.75, 0.6875, 0.8125, 0.6875, 0.8125, 0.75, 0.7689, 0.75, 0.75, 0.7274, 0.5625, 0.8125, 0.625, 0.8125, 0.625, 0.8561, 0.5625, 0.8574, 0.5625, 0.9375, 0.625, 0.9375, 0.625, 1.0, 0.5625, 1.0, 0.4375, 0.9375, 0.5625, 0.9375, 0.5625, 1.0, 0.4375, 1.0, 0.4375, 0.75, 0.4375, 0.8125, 0.4375, 0.8125, 0.4375, 0.75, 0.4375, 0.4375, 0.4375, 0.5, 0.4375, 0.5, 0.4375, 0.4375, 0.4375, 0.5625, 0.4375, 0.625, 0.4375, 0.625, 0.4375, 0.5625, 0.4375, 0.25, 0.4375, 0.3125, 0.4375, 0.3125, 0.4375, 0.25, 0.4375, 0.8125, 0.5625, 0.8125, 0.5625, 0.8574, 0.4375, 0.8587, 0.4375, 0.375, 0.4375, 0.4375, 0.4375, 0.4375, 0.4375, 0.375, 0.4375, 0.6875, 0.4375, 0.75, 0.4375, 0.75, 0.4375, 0.6875, 0.4375, 0.8912, 0.4375, 0.9375, 0.4375, 0.9375, 0.4375, 0.8912, 0.4375, 0.1875, 0.4375, 0.25, 0.4375, 0.25, 0.4375, 0.1875, 0.4375, 0.5, 0.4375, 0.5625, 0.4375, 0.5625, 0.4375, 0.5, 0.4375, 0.125, 0.4375, 0.1875, 0.4375, 0.1875, 0.4375, 0.125, 0.4375, 0.0, 0.4375, 0.0625, 0.4375, 0.0625, 0.4375, 0.0, 0.4375, 0.0625, 0.4375, 0.125, 0.4375, 0.125, 0.4375, 0.0625, 0.4375, 0.625, 0.4375, 0.6875, 0.4375, 0.6875, 0.4375, 0.625, 0.4375, 0.3125, 0.4375, 0.375, 0.4375, 0.375, 0.4375, 0.3125, 0.4375, 0.9375, 0.4375, 1.0, 0.4375, 1.0, 0.4375, 0.9375, 0.6875, 0.5625, 0.75, 0.5625, 0.75, 0.625, 0.6875, 0.625, 0.75, 0.5625, 0.8125, 0.5625, 0.8125, 0.625, 0.75, 0.625, 0.6875, 0.625, 0.75, 0.625, 0.75, 0.6875, 0.6875, 0.6875, 0.75, 0.625, 0.8125, 0.625, 0.8125, 0.6875, 0.75, 0.6875, 0.625, 0.5, 0.6875, 0.5, 0.6875, 0.5625, 0.625, 0.5625, 0.6875, 0.5, 0.75, 0.5, 0.75, 0.5625, 0.6875, 0.5625, 0.75, 0.5, 0.8125, 0.5, 0.8125, 0.5625, 0.75, 0.5625, 0.8125, 0.5, 0.875, 0.5, 0.875, 0.5625, 0.8125, 0.5625, 0.8125, 0.5625, 0.875, 0.5625, 0.875, 0.625, 0.8125, 0.625, 0.8125, 0.625, 0.875, 0.625, 0.875, 0.6875, 0.8125, 0.6875, 0.8125, 0.6875, 0.875, 0.6875, 0.875, 0.75, 0.8125, 0.75, 0.4375, 0.8125, 0.4375, 0.8588, 0.4375, 0.8588, 0.4375, 0.8125, 0.5625, 0.8926, 0.625, 0.8939, 0.625, 0.9375, 0.5625, 0.9375, 0.625, 0.6875, 0.6875, 0.6875, 0.6875, 0.75, 0.625, 0.75, 0.625, 0.625, 0.6875, 0.625, 0.6875, 0.6875, 0.625, 0.6875, 0.625, 0.5625, 0.6875, 0.5625, 0.6875, 0.625, 0.625, 0.625, 0.375, 0.0, 0.4375, 0.0, 0.4375, 0.0625, 0.375, 0.0625, 0.375, 0.1875, 0.4375, 0.1875, 0.4375, 0.25, 0.375, 0.25, 0.375, 0.125, 0.4375, 0.125, 0.4375, 0.1875, 0.375, 0.1875, 0.375, 0.0625, 0.4375, 0.0625, 0.4375, 0.125, 0.375, 0.125, 0.375, 0.25, 0.4375, 0.25, 0.4375, 0.3125, 0.375, 0.3125, 0.375, 0.4375, 0.4375, 0.4375, 0.4375, 0.5, 0.375, 0.5, 0.375, 0.375, 0.4375, 0.375, 0.4375, 0.4375, 0.375, 0.4375, 0.375, 0.3125, 0.4375, 0.3125, 0.4375, 0.375, 0.375, 0.375, 0.375, 0.5, 0.4375, 0.5, 0.4375, 0.5625, 0.375, 0.5625, 0.375, 0.6875, 0.4375, 0.6875, 0.4375, 0.75, 0.375, 0.75, 0.375, 0.625, 0.4375, 0.625, 0.4375, 0.6875, 0.375, 0.6875, 0.375, 0.5625, 0.4375, 0.5625, 0.4375, 0.625, 0.375, 0.625, 0.375, 0.75, 0.4375, 0.75, 0.4375, 0.8125, 0.375, 0.8125, 0.375, 0.9375, 0.4375, 0.9375, 0.4375, 1.0, 0.375, 1.0, 0.1875, 0.5625, 0.25, 0.5625, 0.25, 0.625, 0.1875, 0.625, 0.25, 0.5625, 0.3125, 0.5625, 0.3125, 0.625, 0.25, 0.625, 0.1875, 0.625, 0.25, 0.625, 0.25, 0.6875, 0.1875, 0.6875, 0.25, 0.625, 0.3125, 0.625, 0.3125, 0.6875, 0.25, 0.6875, 0.125, 0.5, 0.1875, 0.5, 0.1875, 0.5625, 0.125, 0.5625, 0.1875, 0.5, 0.25, 0.5, 0.25, 0.5625, 0.1875, 0.5625, 0.25, 0.5, 0.3125, 0.5, 0.3125, 0.5625, 0.25, 0.5625, 0.3125, 0.5, 0.375, 0.5, 0.375, 0.5625, 0.3125, 0.5625, 0.3125, 0.5625, 0.375, 0.5625, 0.375, 0.625, 0.3125, 0.625, 0.3125, 0.625, 0.375, 0.625, 0.375, 0.6875, 0.3125, 0.6875, 0.3125, 0.6875, 0.375, 0.6875, 0.375, 0.75, 0.3125, 0.75, 0.25, 0.6875, 0.3125, 0.6875, 0.3125, 0.75, 0.25, 0.75, 0.1875, 0.6875, 0.25, 0.6875, 0.25, 0.75, 0.1875, 0.75, 0.125, 0.6875, 0.1875, 0.6875, 0.1875, 0.75, 0.125, 0.75, 0.125, 0.625, 0.1875, 0.625, 0.1875, 0.6875, 0.125, 0.6875, 0.125, 0.5625, 0.1875, 0.5625, 0.1875, 0.625, 0.125, 0.625, 0.625, 0.8939, 0.5625, 0.8926, 0.5625, 0.8926, 0.625, 0.8939, 0.4375, 0.8587, 0.4375, 0.8587, 0.4375, 0.8587, 0.4375, 0.8587, 0.5625, 0.8926, 0.4375, 0.8913, 0.4375, 0.8913, 0.5625, 0.8926, 0.7311, 0.75, 0.75, 0.7274, 0.75, 0.7274, 0.7311, 0.75, 0.6875, 0.6875, 0.75, 0.6875, 0.75, 0.7274, 0.7311, 0.75, 0.6875, 0.75, 0.625, 0.8939, 0.6233, 0.875, 0.625, 0.875, 0.4375, 0.9375, 0.375, 0.9375, 0.4375, 0.8912, 0.4375, 0.8912, 0.4375, 0.8587, 0.5625, 0.8574, 0.5625, 0.8926, 0.4375, 0.8913, 0.625, 0.8939, 0.5625, 0.8926, 0.5625, 0.8574, 0.625, 0.8561, 0.4375, 0.8912, 0.4375, 0.8912, 0.4375, 0.8588, 0.4375, 0.8588, 0.75, 0.7274, 0.7689, 0.75, 0.7689, 0.75, 0.75, 0.7274, 0.4375, 0.8587, 0.5625, 0.8574, 0.5625, 0.8574, 0.4375, 0.8587, 0.5625, 0.8574, 0.625, 0.8561, 0.625, 0.8561, 0.5625, 0.8574, 0.4375, 0.8912, 0.4375, 0.8912, 0.4375, 0.8912, 0.4375, 0.8912, 0.25, 0.75, 0.4375, 0.8912, 0.375, 0.9375, 0.4375, 0.8588, 0.4375, 0.8912, 0.25, 0.75, 0.3125, 0.75, 0.4375, 0.8588, 0.25, 0.75, 0.4375, 0.8125, 0.4375, 0.8588, 0.4375, 0.8588, 0.3125, 0.75, 0.4375, 0.8913, 0.4375, 0.8913, 0.4375, 0.8913, 0.4375, 0.8913, 0.4375, 0.8913, 0.4375, 0.8913, 0.4375, 0.8913, 0.4375, 0.8913, 0.4375, 0.8913, 0.4375, 0.8912, 0.4375, 0.8912, 0.4375, 0.8913, 0.4375, 0.8912, 0.4375, 0.8912, 0.4375, 0.8912, 0.4375, 0.8912, 0.4375, 0.8912, 0.4375, 0.8912, 0.4375, 0.8912, 0.4375, 0.8912, 0.4375, 0.8912, 0.4375, 0.8912, 0.4375, 0.8912, 0.4375, 0.8912, 0.4375, 0.8912, 0.4375, 0.8912, 0.4375, 0.8912, 0.4375, 0.8912, 0.4375, 0.8912, 0.4375, 0.8912, 0.4375, 0.8912, 0.4375, 0.8912, 0.4375, 0.8913, 0.4375, 0.8913, 0.4375, 0.8587, 0.4375, 0.8587, 0.4375, 0.8913, 0.4375, 0.8913, 0.4375, 0.8587, 0.4375, 0.8587, 0.4375, 0.8913, 0.4375, 0.8912, 0.4375, 0.8588, 0.4375, 0.8587, 0.4375, 0.8912, 0.4375, 0.8912, 0.4375, 0.8588, 0.4375, 0.8588, 0.4375, 0.8912, 0.4375, 0.8912, 0.4375, 0.8588, 0.4375, 0.8588, 0.4375, 0.8912, 0.4375, 0.8912, 0.4375, 0.8588, 0.4375, 0.8588, 0.4375, 0.8912, 0.4375, 0.8912, 0.4375, 0.8588, 0.4375, 0.8588, 0.4375, 0.8912, 0.4375, 0.8912, 0.4375, 0.8588, 0.4375, 0.8588, 0.4375, 0.8588, 0.4375, 0.8588, 0.4375, 0.8588, 0.4375, 0.8588, 0.4375, 0.8588, 0.4375, 0.8588, 0.4375, 0.8588, 0.4375, 0.8588, 0.4375, 0.8588, 0.4375, 0.8588, 0.4375, 0.8588, 0.4375, 0.8588, 0.4375, 0.8588, 0.4375, 0.8588, 0.4375, 0.8588, 0.4375, 0.8588, 0.4375, 0.8588, 0.4375, 0.8588, 0.4375, 0.8588, 0.4375, 0.8588, 0.4375, 0.8588, 0.4375, 0.8588, 0.4375, 0.8588, 0.4375, 0.8588, 0.4375, 0.8588, 0.4375, 0.8587, 0.4375, 0.8587, 0.4375, 0.8588, 0.4375, 0.8587, 0.4375, 0.8587, 0.4375, 0.8587, 0.4375, 0.8587, 0.4375, 0.8125, 0.4375, 0.8587, 0.4375, 0.8587, 0.4375, 0.8125, 0.4375, 0.8125, 0.4375, 0.8587, 0.4375, 0.8587, 0.4375, 0.8125, 0.4375, 0.8125, 0.4375, 0.8587, 0.4375, 0.8588, 0.4375, 0.8125, 0.4375, 0.8125, 0.4375, 0.8588, 0.4375, 0.8588, 0.4375, 0.8125, 0.4375, 0.8125, 0.4375, 0.8588, 0.4375, 0.8588, 0.4375, 0.8125, 0.4375, 0.8125, 0.4375, 0.8588, 0.4375, 0.8588, 0.4375, 0.8125, 0.4375, 0.8125, 0.4375, 0.8588, 0.4375, 0.8588, 0.4375, 0.8125, 0.4375, 0.8125, 0.4375, 0.8588, 0.4375, 0.8588, 0.4375, 0.8125, 0.4375, 0.9375, 0.4375, 1.0, 0.4375, 1.0, 0.4375, 0.9375, 0.4375, 0.9375, 0.4375, 1.0, 0.4375, 1.0, 0.4375, 0.9375, 0.4375, 0.9375, 0.4375, 1.0, 0.4375, 1.0, 0.4375, 0.9375, 0.4375, 0.9375, 0.4375, 1.0, 0.4375, 1.0, 0.4375, 0.9375, 0.4375, 0.9375, 0.4375, 1.0, 0.4375, 1.0, 0.4375, 0.9375, 0.4375, 0.9375, 0.4375, 1.0, 0.4375, 1.0, 0.4375, 0.9375, 0.4375, 0.9375, 0.4375, 1.0, 0.4375, 1.0, 0.4375, 0.9375, 0.4375, 0.9375, 0.4375, 1.0, 0.4375, 1.0, 0.4375, 0.9375, 0.4375, 0.3125, 0.4375, 0.375, 0.4375, 0.375, 0.4375, 0.3125, 0.4375, 0.3125, 0.4375, 0.375, 0.4375, 0.375, 0.4375, 0.3125, 0.4375, 0.3125, 0.4375, 0.375, 0.4375, 0.375, 0.4375, 0.3125, 0.4375, 0.3125, 0.4375, 0.375, 0.4375, 0.375, 0.4375, 0.3125, 0.4375, 0.3125, 0.4375, 0.375, 0.4375, 0.375, 0.4375, 0.3125, 0.4375, 0.3125, 0.4375, 0.375, 0.4375, 0.375, 0.4375, 0.3125, 0.4375, 0.3125, 0.4375, 0.375, 0.4375, 0.375, 0.4375, 0.3125, 0.4375, 0.3125, 0.4375, 0.375, 0.4375, 0.375, 0.4375, 0.3125, 0.4375, 0.625, 0.4375, 0.6875, 0.4375, 0.6875, 0.4375, 0.625, 0.4375, 0.625, 0.4375, 0.6875, 0.4375, 0.6875, 0.4375, 0.625, 0.4375, 0.625, 0.4375, 0.6875, 0.4375, 0.6875, 0.4375, 0.625, 0.4375, 0.625, 0.4375, 0.6875, 0.4375, 0.6875, 0.4375, 0.625, 0.4375, 0.625, 0.4375, 0.6875, 0.4375, 0.6875, 0.4375, 0.625, 0.4375, 0.625, 0.4375, 0.6875, 0.4375, 0.6875, 0.4375, 0.625, 0.4375, 0.625, 0.4375, 0.6875, 0.4375, 0.6875, 0.4375, 0.625, 0.4375, 0.625, 0.4375, 0.6875, 0.4375, 0.6875, 0.4375, 0.625, 0.4375, 0.0625, 0.4375, 0.125, 0.4375, 0.125, 0.4375, 0.0625, 0.4375, 0.0625, 0.4375, 0.125, 0.4375, 0.125, 0.4375, 0.0625, 0.4375, 0.0625, 0.4375, 0.125, 0.4375, 0.125, 0.4375, 0.0625, 0.4375, 0.0625, 0.4375, 0.125, 0.4375, 0.125, 0.4375, 0.0625, 0.4375, 0.0625, 0.4375, 0.125, 0.4375, 0.125, 0.4375, 0.0625, 0.4375, 0.0625, 0.4375, 0.125, 0.4375, 0.125, 0.4375, 0.0625, 0.4375, 0.0625, 0.4375, 0.125, 0.4375, 0.125, 0.4375, 0.0625, 0.4375, 0.0625, 0.4375, 0.125, 0.4375, 0.125, 0.4375, 0.0625, 0.4375, 0.0, 0.4375, 0.0625, 0.4375, 0.0625, 0.4375, 0.0, 0.4375, 0.0, 0.4375, 0.0625, 0.4375, 0.0625, 0.4375, 0.0, 0.4375, 0.0, 0.4375, 0.0625, 0.4375, 0.0625, 0.4375, 0.0, 0.4375, 0.0, 0.4375, 0.0625, 0.4375, 0.0625, 0.4375, 0.0, 0.4375, 0.0, 0.4375, 0.0625, 0.4375, 0.0625, 0.4375, 0.0, 0.4375, 0.0, 0.4375, 0.0625, 0.4375, 0.0625, 0.4375, 0.0, 0.4375, 0.0, 0.4375, 0.0625, 0.4375, 0.0625, 0.4375, 0.0, 0.4375, 0.0, 0.4375, 0.0625, 0.4375, 0.0625, 0.4375, 0.0, 0.4375, 0.125, 0.4375, 0.1875, 0.4375, 0.1875, 0.4375, 0.125, 0.4375, 0.125, 0.4375, 0.1875, 0.4375, 0.1875, 0.4375, 0.125, 0.4375, 0.125, 0.4375, 0.1875, 0.4375, 0.1875, 0.4375, 0.125, 0.4375, 0.125, 0.4375, 0.1875, 0.4375, 0.1875, 0.4375, 0.125, 0.4375, 0.125, 0.4375, 0.1875, 0.4375, 0.1875, 0.4375, 0.125, 0.4375, 0.125, 0.4375, 0.1875, 0.4375, 0.1875, 0.4375, 0.125, 0.4375, 0.125, 0.4375, 0.1875, 0.4375, 0.1875, 0.4375, 0.125, 0.4375, 0.125, 0.4375, 0.1875, 0.4375, 0.1875, 0.4375, 0.125, 0.4375, 0.5, 0.4375, 0.5625, 0.4375, 0.5625, 0.4375, 0.5, 0.4375, 0.5, 0.4375, 0.5625, 0.4375, 0.5625, 0.4375, 0.5, 0.4375, 0.5, 0.4375, 0.5625, 0.4375, 0.5625, 0.4375, 0.5, 0.4375, 0.5, 0.4375, 0.5625, 0.4375, 0.5625, 0.4375, 0.5, 0.4375, 0.5, 0.4375, 0.5625, 0.4375, 0.5625, 0.4375, 0.5, 0.4375, 0.5, 0.4375, 0.5625, 0.4375, 0.5625, 0.4375, 0.5, 0.4375, 0.5, 0.4375, 0.5625, 0.4375, 0.5625, 0.4375, 0.5, 0.4375, 0.5, 0.4375, 0.5625, 0.4375, 0.5625, 0.4375, 0.5, 0.4375, 0.1875, 0.4375, 0.25, 0.4375, 0.25, 0.4375, 0.1875, 0.4375, 0.1875, 0.4375, 0.25, 0.4375, 0.25, 0.4375, 0.1875, 0.4375, 0.1875, 0.4375, 0.25, 0.4375, 0.25, 0.4375, 0.1875, 0.4375, 0.1875, 0.4375, 0.25, 0.4375, 0.25, 0.4375, 0.1875, 0.4375, 0.1875, 0.4375, 0.25, 0.4375, 0.25, 0.4375, 0.1875, 0.4375, 0.1875, 0.4375, 0.25, 0.4375, 0.25, 0.4375, 0.1875, 0.4375, 0.1875, 0.4375, 0.25, 0.4375, 0.25, 0.4375, 0.1875, 0.4375, 0.1875, 0.4375, 0.25, 0.4375, 0.25, 0.4375, 0.1875, 0.4375, 0.8913, 0.4375, 0.9375, 0.4375, 0.9375, 0.4375, 0.8913, 0.4375, 0.8913, 0.4375, 0.9375, 0.4375, 0.9375, 0.4375, 0.8913, 0.4375, 0.8913, 0.4375, 0.9375, 0.4375, 0.9375, 0.4375, 0.8912, 0.4375, 0.8912, 0.4375, 0.9375, 0.4375, 0.9375, 0.4375, 0.8912, 0.4375, 0.8912, 0.4375, 0.9375, 0.4375, 0.9375, 0.4375, 0.8912, 0.4375, 0.8912, 0.4375, 0.9375, 0.4375, 0.9375, 0.4375, 0.8912, 0.4375, 0.8912, 0.4375, 0.9375, 0.4375, 0.9375, 0.4375, 0.8912, 0.4375, 0.8912, 0.4375, 0.9375, 0.4375, 0.9375, 0.4375, 0.8912, 0.4375, 0.6875, 0.4375, 0.75, 0.4375, 0.75, 0.4375, 0.6875, 0.4375, 0.6875, 0.4375, 0.75, 0.4375, 0.75, 0.4375, 0.6875, 0.4375, 0.6875, 0.4375, 0.75, 0.4375, 0.75, 0.4375, 0.6875, 0.4375, 0.6875, 0.4375, 0.75, 0.4375, 0.75, 0.4375, 0.6875, 0.4375, 0.6875, 0.4375, 0.75, 0.4375, 0.75, 0.4375, 0.6875, 0.4375, 0.6875, 0.4375, 0.75, 0.4375, 0.75, 0.4375, 0.6875, 0.4375, 0.6875, 0.4375, 0.75, 0.4375, 0.75, 0.4375, 0.6875, 0.4375, 0.6875, 0.4375, 0.75, 0.4375, 0.75, 0.4375, 0.6875, 0.4375, 0.375, 0.4375, 0.4375, 0.4375, 0.4375, 0.4375, 0.375, 0.4375, 0.375, 0.4375, 0.4375, 0.4375, 0.4375, 0.4375, 0.375, 0.4375, 0.375, 0.4375, 0.4375, 0.4375, 0.4375, 0.4375, 0.375, 0.4375, 0.375, 0.4375, 0.4375, 0.4375, 0.4375, 0.4375, 0.375, 0.4375, 0.375, 0.4375, 0.4375, 0.4375, 0.4375, 0.4375, 0.375, 0.4375, 0.375, 0.4375, 0.4375, 0.4375, 0.4375, 0.4375, 0.375, 0.4375, 0.375, 0.4375, 0.4375, 0.4375, 0.4375, 0.4375, 0.375, 0.4375, 0.375, 0.4375, 0.4375, 0.4375, 0.4375, 0.4375, 0.375, 0.4375, 0.25, 0.4375, 0.3125, 0.4375, 0.3125, 0.4375, 0.25, 0.4375, 0.25, 0.4375, 0.3125, 0.4375, 0.3125, 0.4375, 0.25, 0.4375, 0.25, 0.4375, 0.3125, 0.4375, 0.3125, 0.4375, 0.25, 0.4375, 0.25, 0.4375, 0.3125, 0.4375, 0.3125, 0.4375, 0.25, 0.4375, 0.25, 0.4375, 0.3125, 0.4375, 0.3125, 0.4375, 0.25, 0.4375, 0.25, 0.4375, 0.3125, 0.4375, 0.3125, 0.4375, 0.25, 0.4375, 0.25, 0.4375, 0.3125, 0.4375, 0.3125, 0.4375, 0.25, 0.4375, 0.25, 0.4375, 0.3125, 0.4375, 0.3125, 0.4375, 0.25, 0.4375, 0.5625, 0.4375, 0.625, 0.4375, 0.625, 0.4375, 0.5625, 0.4375, 0.5625, 0.4375, 0.625, 0.4375, 0.625, 0.4375, 0.5625, 0.4375, 0.5625, 0.4375, 0.625, 0.4375, 0.625, 0.4375, 0.5625, 0.4375, 0.5625, 0.4375, 0.625, 0.4375, 0.625, 0.4375, 0.5625, 0.4375, 0.5625, 0.4375, 0.625, 0.4375, 0.625, 0.4375, 0.5625, 0.4375, 0.5625, 0.4375, 0.625, 0.4375, 0.625, 0.4375, 0.5625, 0.4375, 0.5625, 0.4375, 0.625, 0.4375, 0.625, 0.4375, 0.5625, 0.4375, 0.5625, 0.4375, 0.625, 0.4375, 0.625, 0.4375, 0.5625, 0.4375, 0.4375, 0.4375, 0.5, 0.4375, 0.5, 0.4375, 0.4375, 0.4375, 0.4375, 0.4375, 0.5, 0.4375, 0.5, 0.4375, 0.4375, 0.4375, 0.4375, 0.4375, 0.5, 0.4375, 0.5, 0.4375, 0.4375, 0.4375, 0.4375, 0.4375, 0.5, 0.4375, 0.5, 0.4375, 0.4375, 0.4375, 0.4375, 0.4375, 0.5, 0.4375, 0.5, 0.4375, 0.4375, 0.4375, 0.4375, 0.4375, 0.5, 0.4375, 0.5, 0.4375, 0.4375, 0.4375, 0.4375, 0.4375, 0.5, 0.4375, 0.5, 0.4375, 0.4375, 0.4375, 0.4375, 0.4375, 0.5, 0.4375, 0.5, 0.4375, 0.4375, 0.4375, 0.75, 0.4375, 0.8125, 0.4375, 0.8125, 0.4375, 0.75, 0.4375, 0.75, 0.4375, 0.8125, 0.4375, 0.8125, 0.4375, 0.75, 0.4375, 0.75, 0.4375, 0.8125, 0.4375, 0.8125, 0.4375, 0.75, 0.4375, 0.75, 0.4375, 0.8125, 0.4375, 0.8125, 0.4375, 0.75, 0.4375, 0.75, 0.4375, 0.8125, 0.4375, 0.8125, 0.4375, 0.75, 0.4375, 0.75, 0.4375, 0.8125, 0.4375, 0.8125, 0.4375, 0.75, 0.4375, 0.75, 0.4375, 0.8125, 0.4375, 0.8125, 0.4375, 0.75, 0.4375, 0.75, 0.4375, 0.8125, 0.4375, 0.8125, 0.4375, 0.75])
me_cube_004.materials.append(mat_robe)
me_cube_004.materials.append(mat_shirt)
me_cube_004.update()

# ---- objects
ob_cube = bpy.data.objects.new('Cube', me_cube_001)
ob_cone = bpy.data.objects.new('Cone', me_cone)
ob_cube_001 = bpy.data.objects.new('Cube.001', me_cube_003)
ob_cube_002 = bpy.data.objects.new('Cube.002', me_cube_004)

# ---- transforms, parenting, visibility, modifiers, constraints
ob_cube.location = (0.0, 0.0, 0.0)
_m = ob_cube.modifiers.new('Decimate', 'DECIMATE')
_m.ratio = 0.3197
ob_cone.location = (0.0, 0.0, 0.0)
ob_cube_001.location = (0.004467, -0.09581, 1.149)
ob_cube_001.scale = (1.132, 1.132, 1.132)
_m = ob_cube_001.modifiers.new('Decimate', 'DECIMATE')
_m.ratio = 0.4626
ob_cube_002.location = (0.0, 0.0, 0.0)
_m = ob_cube_002.modifiers.new('Decimate', 'DECIMATE')
_m.ratio = 0.102

# ---- collection membership
col_collection.objects.link(ob_cube)
col_collection.objects.link(ob_cone)
col_collection.objects.link(ob_cube_001)
col_collection.objects.link(ob_cube_002)

# ---- scene / render settings (as saved in the file)
scene.frame_start = 1; scene.frame_end = 250; scene.frame_set(1)
scene.render.engine = 'BLENDER_EEVEE_NEXT'
bpy.context.view_layer.update()

# ---- added for rendering (the .blend has no active camera and no usable light): camera, sun
cam_auto = bpy.data.cameras.new('AutoCamera')
cam_auto.lens = 50.0
cam_auto.sensor_width = 36.0
cam_auto.clip_end = 1000.0
ob_auto_camera = bpy.data.objects.new('AutoCamera', cam_auto)
scene.collection.objects.link(ob_auto_camera)
ob_auto_camera.location = (2.08077, -2.28627, 2.68056)
ob_auto_camera.rotation_euler = (1.09748, -7.21219e-08, 0.694738)
scene.camera = ob_auto_camera
light_auto_sun = bpy.data.lights.new('AutoSun', 'SUN')
light_auto_sun.energy = 3.0
light_auto_sun.angle = 0.0523599
ob_auto_sun = bpy.data.objects.new('AutoSun', light_auto_sun)
scene.collection.objects.link(ob_auto_sun)
ob_auto_sun.rotation_euler = (0.872665, 0.174533, 0.523599)
bpy.context.view_layer.update()
